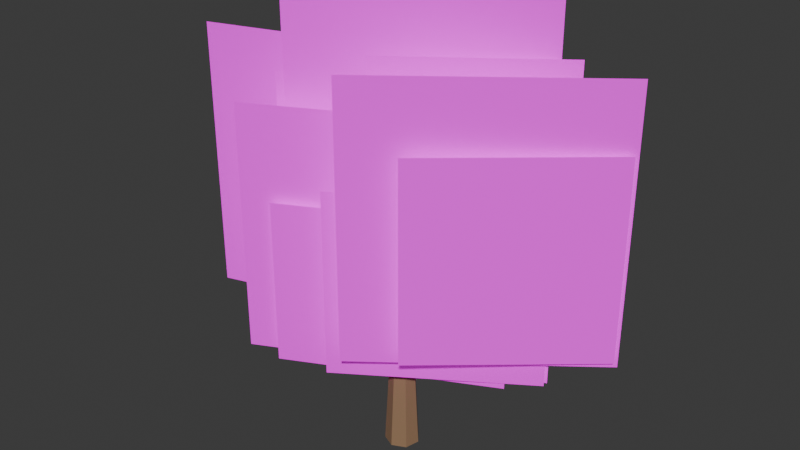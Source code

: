 # Source: TREE_NATIVE_ROUNDED_001_V4_TOP_CORRECTED_CLOSE.blend  (saved by Blender 5.2.44; exported with 4.5.12 LTS)
import bpy
from mathutils import Matrix  # noqa: F401  (used for matrix-valued properties, if any)

bpy.ops.wm.read_factory_settings(use_empty=True)
scene = bpy.context.scene
scene.name = 'Scene'

# ---- collections
col_collection = bpy.data.collections.new('Collection'); scene.collection.children.link(col_collection)

# ---- images (referenced by path relative to the original .blend; pixels are not part of the script)
import os
ASSET_DIR = os.environ.get("B2B_ASSET_DIR", "")  # directory of the original .blend (textures are referenced by path, not embedded)
HERE = os.path.dirname(os.path.abspath(__file__))  # packed textures are extracted next to this script under _unpacked/

def load_image(name, relpath, width, height, colorspace="sRGB"):
    """Load a texture the original file referenced (path relative to the .blend, or extracted next to this script)."""
    p = next((c for c in (os.path.join(HERE, relpath), os.path.join(ASSET_DIR, relpath)) if relpath and os.path.exists(c)), "")
    if p:
        img = bpy.data.images.load(p, check_existing=True)
        img.name = name
    else:  # same state as the original file: an image datablock whose file is absent (Cycles renders it pink)
        img = bpy.data.images.new(name, width, height)
        img.source = "FILE"
        img.filepath = "//" + (relpath or name)
    img.colorspace_settings.name = colorspace
    return img
img_eucalyptus_foliage_cluster_atlas_v2_clean_png = load_image('EUCALYPTUS_FOLIAGE_CLUSTER_ATLAS_V2_CLEAN.png', 'EUCALYPTUS_FOLIAGE_CLUSTER_ATLAS_V2_CLEAN.png', 1024, 1024, 'sRGB')

# ---- materials (node trees are filled in below, after node groups)
mat_gg_mat_tree_bark_shared = bpy.data.materials.new('GG_MAT_TREE_BARK_SHARED')
mat_gg_mat_native_rich_foliage_v2_approved = bpy.data.materials.new('GG_MAT_NATIVE_RICH_FOLIAGE_V2_APPROVED')

# ---- material node trees
mat_gg_mat_tree_bark_shared.use_nodes = True; mat_gg_mat_tree_bark_shared.node_tree.nodes.clear()
_N = mat_gg_mat_tree_bark_shared.node_tree.nodes; _L = mat_gg_mat_tree_bark_shared.node_tree.links
n0 = _N.new('ShaderNodeBsdfPrincipled'); n0.name = 'Principled BSDF'; n0.location = (-200, 100)
n0.inputs[0].default_value = (0.28, 0.17, 0.09, 1.0)
n0.inputs[2].default_value = 0.8
n0.inputs[10].default_value = 0.005
n1 = _N.new('ShaderNodeOutputMaterial'); n1.name = 'Material Output'; n1.location = (200, 100)
_L.new(n0.outputs[0], n1.inputs[0])
n1.is_active_output = True
mat_gg_mat_native_rich_foliage_v2_approved.use_nodes = True; mat_gg_mat_native_rich_foliage_v2_approved.node_tree.nodes.clear()
_N = mat_gg_mat_native_rich_foliage_v2_approved.node_tree.nodes; _L = mat_gg_mat_native_rich_foliage_v2_approved.node_tree.links
n0 = _N.new('ShaderNodeOutputMaterial'); n0.name = 'Material Output'; n0.location = (0, 0)
n1 = _N.new('ShaderNodeBsdfPrincipled'); n1.name = 'Principled BSDF'; n1.location = (0, 0)
n1.inputs[2].default_value = 0.85
n1.inputs[10].default_value = 0.005
n1.inputs[28].default_value = 0.18
n2 = _N.new('ShaderNodeTexImage'); n2.name = 'Image Texture'; n2.location = (0, 0)
n2.image = img_eucalyptus_foliage_cluster_atlas_v2_clean_png
_L.new(n2.outputs[0], n1.inputs[0])
_L.new(n2.outputs[0], n1.inputs[27])
_L.new(n2.outputs[1], n1.inputs[4])
_L.new(n1.outputs[0], n0.inputs[0])
n0.is_active_output = True

# ---- world
world_world = bpy.data.worlds.new('World'); scene.world = world_world
world_world.use_nodes = True; world_world.node_tree.nodes.clear()
_N = world_world.node_tree.nodes; _L = world_world.node_tree.links
n0 = _N.new('ShaderNodeOutputWorld'); n0.name = 'World Output'; n0.location = (200, 100)
n1 = _N.new('ShaderNodeBackground'); n1.name = 'Background'; n1.location = (-200, 100)
n1.inputs[0].default_value = (0.05088, 0.05088, 0.05088, 1.0)
_L.new(n1.outputs[0], n0.inputs[0])
n0.is_active_output = True
world_world.color = (0.05088, 0.05088, 0.05088)
world_world.sun_shadow_jitter_overblur = 0.0

# ---- meshes
me_cone = bpy.data.meshes.new('Cone')
me_cone.from_pydata([(0.0, 0.3, -1.275), (0.0, 0.168, 1.275), (0.2345, 0.187, -1.275), (0.1313, 0.1047, 1.275), (0.2925, -0.06676, -1.275), (0.1638, -0.03738, 1.275), (0.1302, -0.2703, -1.275), (0.07289, -0.1514, 1.275), (-0.1302, -0.2703, -1.275), (-0.07289, -0.1514, 1.275), (-0.2925, -0.06676, -1.275), (-0.1638, -0.03738, 1.275), (-0.2345, 0.187, -1.275), (-0.1313, 0.1047, 1.275)], [], [(0, 1, 3, 2), (2, 3, 5, 4), (4, 5, 7, 6), (6, 7, 9, 8), (8, 9, 11, 10), (3, 1, 13, 11, 9, 7, 5), (10, 11, 13, 12), (12, 13, 1, 0), (0, 2, 4, 6, 8, 10, 12)])
_uv = me_cone.uv_layers.new(name='UVMap')
_uv.uv.foreach_set('vector', [1.0, 0.5, 1.0, 1.0, 0.8571, 1.0, 0.8571, 0.5, 0.8571, 0.5, 0.8571, 1.0, 0.7143, 1.0, 0.7143, 0.5, 0.7143, 0.5, 0.7143, 1.0, 0.5714, 1.0, 0.5714, 0.5, 0.5714, 0.5, 0.5714, 1.0, 0.4286, 1.0, 0.4286, 0.5, 0.4286, 0.5, 0.4286, 1.0, 0.2857, 1.0, 0.2857, 0.5, 0.4376, 0.3996, 0.25, 0.49, 0.06236, 0.3996, 0.01602, 0.1966, 0.1459, 0.03377, 0.3541, 0.03377, 0.484, 0.1966, 0.2857, 0.5, 0.2857, 1.0, 0.1429, 1.0, 0.1429, 0.5, 0.1429, 0.5, 0.1429, 1.0, 2.98e-08, 1.0, 2.98e-08, 0.5, 0.75, 0.49, 0.9376, 0.3996, 0.984, 0.1966, 0.8541, 0.03377, 0.6459, 0.03377, 0.516, 0.1966, 0.5624, 0.3996])
me_cone.materials.append(mat_gg_mat_tree_bark_shared)
me_cone.update()
me_cone_001 = bpy.data.meshes.new('Cone.001')
me_cone_001.from_pydata([(0.0, 0.16, -1.108), (0.0, 0.0896, 1.108), (0.1251, 0.09976, -1.108), (0.07005, 0.05586, 1.108), (0.156, -0.0356, -1.108), (0.08735, -0.01994, 1.108), (0.06942, -0.1442, -1.108), (0.03888, -0.08073, 1.108), (-0.06942, -0.1442, -1.108), (-0.03888, -0.08073, 1.108), (-0.156, -0.0356, -1.108), (-0.08735, -0.01994, 1.108), (-0.1251, 0.09976, -1.108), (-0.07005, 0.05586, 1.108)], [], [(0, 1, 3, 2), (2, 3, 5, 4), (4, 5, 7, 6), (6, 7, 9, 8), (8, 9, 11, 10), (3, 1, 13, 11, 9, 7, 5), (10, 11, 13, 12), (12, 13, 1, 0), (0, 2, 4, 6, 8, 10, 12)])
_uv = me_cone_001.uv_layers.new(name='UVMap')
_uv.uv.foreach_set('vector', [1.0, 0.5, 1.0, 1.0, 0.8571, 1.0, 0.8571, 0.5, 0.8571, 0.5, 0.8571, 1.0, 0.7143, 1.0, 0.7143, 0.5, 0.7143, 0.5, 0.7143, 1.0, 0.5714, 1.0, 0.5714, 0.5, 0.5714, 0.5, 0.5714, 1.0, 0.4286, 1.0, 0.4286, 0.5, 0.4286, 0.5, 0.4286, 1.0, 0.2857, 1.0, 0.2857, 0.5, 0.4376, 0.3996, 0.25, 0.49, 0.06236, 0.3996, 0.01602, 0.1966, 0.1459, 0.03377, 0.3541, 0.03377, 0.484, 0.1966, 0.2857, 0.5, 0.2857, 1.0, 0.1429, 1.0, 0.1429, 0.5, 0.1429, 0.5, 0.1429, 1.0, 2.98e-08, 1.0, 2.98e-08, 0.5, 0.75, 0.49, 0.9376, 0.3996, 0.984, 0.1966, 0.8541, 0.03377, 0.6459, 0.03377, 0.516, 0.1966, 0.5624, 0.3996])
me_cone_001.materials.append(mat_gg_mat_tree_bark_shared)
me_cone_001.update()
me_cone_002 = bpy.data.meshes.new('Cone.002')
me_cone_002.from_pydata([(0.0, 0.16, -0.9787), (0.0, 0.0896, 0.9787), (0.1251, 0.09976, -0.9787), (0.07005, 0.05586, 0.9787), (0.156, -0.0356, -0.9787), (0.08735, -0.01994, 0.9787), (0.06942, -0.1442, -0.9787), (0.03888, -0.08073, 0.9787), (-0.06942, -0.1442, -0.9787), (-0.03888, -0.08073, 0.9787), (-0.156, -0.0356, -0.9787), (-0.08735, -0.01994, 0.9787), (-0.1251, 0.09976, -0.9787), (-0.07005, 0.05586, 0.9787)], [], [(0, 1, 3, 2), (2, 3, 5, 4), (4, 5, 7, 6), (6, 7, 9, 8), (8, 9, 11, 10), (3, 1, 13, 11, 9, 7, 5), (10, 11, 13, 12), (12, 13, 1, 0), (0, 2, 4, 6, 8, 10, 12)])
_uv = me_cone_002.uv_layers.new(name='UVMap')
_uv.uv.foreach_set('vector', [1.0, 0.5, 1.0, 1.0, 0.8571, 1.0, 0.8571, 0.5, 0.8571, 0.5, 0.8571, 1.0, 0.7143, 1.0, 0.7143, 0.5, 0.7143, 0.5, 0.7143, 1.0, 0.5714, 1.0, 0.5714, 0.5, 0.5714, 0.5, 0.5714, 1.0, 0.4286, 1.0, 0.4286, 0.5, 0.4286, 0.5, 0.4286, 1.0, 0.2857, 1.0, 0.2857, 0.5, 0.4376, 0.3996, 0.25, 0.49, 0.06236, 0.3996, 0.01602, 0.1966, 0.1459, 0.03377, 0.3541, 0.03377, 0.484, 0.1966, 0.2857, 0.5, 0.2857, 1.0, 0.1429, 1.0, 0.1429, 0.5, 0.1429, 0.5, 0.1429, 1.0, 2.98e-08, 1.0, 2.98e-08, 0.5, 0.75, 0.49, 0.9376, 0.3996, 0.984, 0.1966, 0.8541, 0.03377, 0.6459, 0.03377, 0.516, 0.1966, 0.5624, 0.3996])
me_cone_002.materials.append(mat_gg_mat_tree_bark_shared)
me_cone_002.update()
me_gg_native_rich_card_00_mesh = bpy.data.meshes.new('GG_NATIVE_RICH_CARD_00_MESH')
me_gg_native_rich_card_00_mesh.from_pydata([(-2.1, 0.0, -2.575), (2.1, 0.0, -2.575), (2.1, 0.0, 2.575), (-2.1, 0.0, 2.575)], [], [(0, 1, 2, 3)])
_uv = me_gg_native_rich_card_00_mesh.uv_layers.new(name='UVMap')
_uv.uv.foreach_set('vector', [0.3812, 0.5502, 0.6651, 0.5502, 0.6651, 0.9856, 0.3812, 0.9856])
me_gg_native_rich_card_00_mesh.materials.append(mat_gg_mat_native_rich_foliage_v2_approved)
me_gg_native_rich_card_00_mesh.update()
me_gg_native_rich_card_01_mesh = bpy.data.meshes.new('GG_NATIVE_RICH_CARD_01_MESH')
me_gg_native_rich_card_01_mesh.from_pydata([(-2.225, 0.0, -2.35), (2.225, 0.0, -2.35), (2.225, 0.0, 2.35), (-2.225, 0.0, 2.35)], [], [(0, 1, 2, 3)])
_uv = me_gg_native_rich_card_01_mesh.uv_layers.new(name='UVMap')
_uv.uv.foreach_set('vector', [0.01356, 0.5861, 0.3421, 0.5861, 0.3421, 0.9896, 0.01356, 0.9896])
me_gg_native_rich_card_01_mesh.materials.append(mat_gg_mat_native_rich_foliage_v2_approved)
me_gg_native_rich_card_01_mesh.update()
me_gg_native_rich_card_02_mesh = bpy.data.meshes.new('GG_NATIVE_RICH_CARD_02_MESH')
me_gg_native_rich_card_02_mesh.from_pydata([(-2.175, 0.0, -2.375), (2.175, 0.0, -2.375), (2.175, 0.0, 2.375), (-2.175, 0.0, 2.375)], [], [(0, 1, 2, 3)])
_uv = me_gg_native_rich_card_02_mesh.uv_layers.new(name='UVMap')
_uv.uv.foreach_set('vector', [0.3812, 0.5502, 0.6651, 0.5502, 0.6651, 0.9856, 0.3812, 0.9856])
me_gg_native_rich_card_02_mesh.materials.append(mat_gg_mat_native_rich_foliage_v2_approved)
me_gg_native_rich_card_02_mesh.update()
me_gg_native_rich_card_03_mesh = bpy.data.meshes.new('GG_NATIVE_RICH_CARD_03_MESH')
me_gg_native_rich_card_03_mesh.from_pydata([(-2.5, 0.0, -2.175), (2.5, 0.0, -2.175), (2.5, 0.0, 2.175), (-2.5, 0.0, 2.175)], [], [(0, 1, 2, 3)])
_uv = me_gg_native_rich_card_03_mesh.uv_layers.new(name='UVMap')
_uv.uv.foreach_set('vector', [0.02073, 0.01994, 0.5399, 0.01994, 0.5399, 0.3676, 0.02073, 0.3676])
me_gg_native_rich_card_03_mesh.materials.append(mat_gg_mat_native_rich_foliage_v2_approved)
me_gg_native_rich_card_03_mesh.update()
me_gg_native_rich_card_04_mesh = bpy.data.meshes.new('GG_NATIVE_RICH_CARD_04_MESH')
me_gg_native_rich_card_04_mesh.from_pydata([(-1.7, 0.0, -1.75), (1.7, 0.0, -1.75), (1.7, 0.0, 1.75), (-1.7, 0.0, 1.75)], [], [(0, 1, 2, 3)])
_uv = me_gg_native_rich_card_04_mesh.uv_layers.new(name='UVMap')
_uv.uv.foreach_set('vector', [0.5821, 0.3612, 0.7927, 0.3612, 0.7927, 0.5526, 0.5821, 0.5526])
me_gg_native_rich_card_04_mesh.materials.append(mat_gg_mat_native_rich_foliage_v2_approved)
me_gg_native_rich_card_04_mesh.update()
me_gg_native_rich_card_05_mesh = bpy.data.meshes.new('GG_NATIVE_RICH_CARD_05_MESH')
me_gg_native_rich_card_05_mesh.from_pydata([(-1.675, 0.0, -1.75), (1.675, 0.0, -1.75), (1.675, 0.0, 1.75), (-1.675, 0.0, 1.75)], [], [(0, 1, 2, 3)])
_uv = me_gg_native_rich_card_05_mesh.uv_layers.new(name='UVMap')
_uv.uv.foreach_set('vector', [0.555, 0.01435, 0.7153, 0.01435, 0.7153, 0.3628, 0.555, 0.3628])
me_gg_native_rich_card_05_mesh.materials.append(mat_gg_mat_native_rich_foliage_v2_approved)
me_gg_native_rich_card_05_mesh.update()
me_gg_native_rich_card_06_mesh = bpy.data.meshes.new('GG_NATIVE_RICH_CARD_06_MESH')
me_gg_native_rich_card_06_mesh.from_pydata([(-2.325, 0.0, -2.0), (2.325, 0.0, -2.0), (2.325, 0.0, 2.0), (-2.325, 0.0, 2.0)], [], [(0, 1, 2, 3)])
_uv = me_gg_native_rich_card_06_mesh.uv_layers.new(name='UVMap')
_uv.uv.foreach_set('vector', [0.7313, 0.02791, 0.9872, 0.02791, 0.9872, 0.382, 0.7313, 0.382])
me_gg_native_rich_card_06_mesh.materials.append(mat_gg_mat_native_rich_foliage_v2_approved)
me_gg_native_rich_card_06_mesh.update()
me_gg_native_rich_card_07_mesh = bpy.data.meshes.new('GG_NATIVE_RICH_CARD_07_MESH')
me_gg_native_rich_card_07_mesh.from_pydata([(-1.775, 0.0, -1.6), (1.775, 0.0, -1.6), (1.775, 0.0, 1.6), (-1.775, 0.0, 1.6)], [], [(0, 1, 2, 3)])
_uv = me_gg_native_rich_card_07_mesh.uv_layers.new(name='UVMap')
_uv.uv.foreach_set('vector', [0.03828, 0.3461, 0.5207, 0.3461, 0.5207, 0.61, 0.03828, 0.61])
me_gg_native_rich_card_07_mesh.materials.append(mat_gg_mat_native_rich_foliage_v2_approved)
me_gg_native_rich_card_07_mesh.update()
me_gg_native_rich_card_08_mesh = bpy.data.meshes.new('GG_NATIVE_RICH_CARD_08_MESH')
me_gg_native_rich_card_08_mesh.from_pydata([(-1.75, 0.0, -1.625), (1.75, 0.0, -1.625), (1.75, 0.0, 1.625), (-1.75, 0.0, 1.625)], [], [(0, 1, 2, 3)])
_uv = me_gg_native_rich_card_08_mesh.uv_layers.new(name='UVMap')
_uv.uv.foreach_set('vector', [0.3812, 0.5502, 0.6651, 0.5502, 0.6651, 0.9856, 0.3812, 0.9856])
me_gg_native_rich_card_08_mesh.materials.append(mat_gg_mat_native_rich_foliage_v2_approved)
me_gg_native_rich_card_08_mesh.update()
me_gg_native_rich_card_09_mesh = bpy.data.meshes.new('GG_NATIVE_RICH_CARD_09_MESH')
me_gg_native_rich_card_09_mesh.from_pydata([(-1.55, 0.0, -1.8), (1.55, 0.0, -1.8), (1.55, 0.0, 1.8), (-1.55, 0.0, 1.8)], [], [(0, 1, 2, 3)])
_uv = me_gg_native_rich_card_09_mesh.uv_layers.new(name='UVMap')
_uv.uv.foreach_set('vector', [0.01356, 0.5861, 0.3421, 0.5861, 0.3421, 0.9896, 0.01356, 0.9896])
me_gg_native_rich_card_09_mesh.materials.append(mat_gg_mat_native_rich_foliage_v2_approved)
me_gg_native_rich_card_09_mesh.update()
me_gg_native_rich_card_10_mesh = bpy.data.meshes.new('GG_NATIVE_RICH_CARD_10_MESH')
me_gg_native_rich_card_10_mesh.from_pydata([(-1.55, 0.0, -1.8), (1.55, 0.0, -1.8), (1.55, 0.0, 1.8), (-1.55, 0.0, 1.8)], [], [(0, 1, 2, 3)])
_uv = me_gg_native_rich_card_10_mesh.uv_layers.new(name='UVMap')
_uv.uv.foreach_set('vector', [0.6882, 0.5128, 0.9833, 0.5128, 0.9833, 0.9856, 0.6882, 0.9856])
me_gg_native_rich_card_10_mesh.materials.append(mat_gg_mat_native_rich_foliage_v2_approved)
me_gg_native_rich_card_10_mesh.update()
me_gg_native_rich_card_11_mesh = bpy.data.meshes.new('GG_NATIVE_RICH_CARD_11_MESH')
me_gg_native_rich_card_11_mesh.from_pydata([(-1.9, 0.0, -1.45), (1.9, 0.0, -1.45), (1.9, 0.0, 1.45), (-1.9, 0.0, 1.45)], [], [(0, 1, 2, 3)])
_uv = me_gg_native_rich_card_11_mesh.uv_layers.new(name='UVMap')
_uv.uv.foreach_set('vector', [0.02073, 0.01994, 0.5399, 0.01994, 0.5399, 0.3676, 0.02073, 0.3676])
me_gg_native_rich_card_11_mesh.materials.append(mat_gg_mat_native_rich_foliage_v2_approved)
me_gg_native_rich_card_11_mesh.update()

# ---- objects
ob_gg_native_v4_locked_carcass_00 = bpy.data.objects.new('GG_NATIVE_V4_LOCKED_CARCASS_00', me_cone)
ob_gg_native_v4_locked_carcass_01 = bpy.data.objects.new('GG_NATIVE_V4_LOCKED_CARCASS_01', me_cone_001)
ob_gg_native_v4_locked_carcass_02 = bpy.data.objects.new('GG_NATIVE_V4_LOCKED_CARCASS_02', me_cone_002)
ob_gg_native_rich_card_00 = bpy.data.objects.new('GG_NATIVE_RICH_CARD_00', me_gg_native_rich_card_00_mesh)
ob_gg_native_rich_card_01 = bpy.data.objects.new('GG_NATIVE_RICH_CARD_01', me_gg_native_rich_card_01_mesh)
ob_gg_native_rich_card_02 = bpy.data.objects.new('GG_NATIVE_RICH_CARD_02', me_gg_native_rich_card_02_mesh)
ob_gg_native_rich_card_03 = bpy.data.objects.new('GG_NATIVE_RICH_CARD_03', me_gg_native_rich_card_03_mesh)
ob_gg_native_rich_card_04 = bpy.data.objects.new('GG_NATIVE_RICH_CARD_04', me_gg_native_rich_card_04_mesh)
ob_gg_native_rich_card_05 = bpy.data.objects.new('GG_NATIVE_RICH_CARD_05', me_gg_native_rich_card_05_mesh)
ob_gg_native_rich_card_06 = bpy.data.objects.new('GG_NATIVE_RICH_CARD_06', me_gg_native_rich_card_06_mesh)
ob_gg_native_rich_card_07 = bpy.data.objects.new('GG_NATIVE_RICH_CARD_07', me_gg_native_rich_card_07_mesh)
ob_gg_native_rich_card_08 = bpy.data.objects.new('GG_NATIVE_RICH_CARD_08', me_gg_native_rich_card_08_mesh)
ob_gg_native_rich_card_09 = bpy.data.objects.new('GG_NATIVE_RICH_CARD_09', me_gg_native_rich_card_09_mesh)
ob_gg_native_rich_card_10 = bpy.data.objects.new('GG_NATIVE_RICH_CARD_10', me_gg_native_rich_card_10_mesh)
ob_gg_native_rich_card_11 = bpy.data.objects.new('GG_NATIVE_RICH_CARD_11', me_gg_native_rich_card_11_mesh)

# ---- transforms, parenting, visibility, modifiers, constraints
ob_gg_native_v4_locked_carcass_00.location = (0.0, 0.0, 7.116)
ob_gg_native_v4_locked_carcass_00.rotation_euler = (0.0, -0.0, -3.142)
ob_gg_native_v4_locked_carcass_00.scale = (5.581, 5.581, 5.581)
ob_gg_native_v4_locked_carcass_01.location = (-2.93, 0.2791, 17.72)
ob_gg_native_v4_locked_carcass_01.rotation_euler = (0.4958, -3.269e-08, -1.666)
ob_gg_native_v4_locked_carcass_01.scale = (5.581, 5.581, 5.581)
ob_gg_native_v4_locked_carcass_02.location = (2.93, -0.2233, 17.72)
ob_gg_native_v4_locked_carcass_02.rotation_euler = (0.568, -6.011e-08, 1.495)
ob_gg_native_v4_locked_carcass_02.scale = (5.581, 5.581, 5.581)
ob_gg_native_rich_card_00.location = (0.0, 1.898, 29.86)
ob_gg_native_rich_card_00.rotation_euler = (0.0, 0.0, 0.4636)
ob_gg_native_rich_card_00.scale = (5.581, 5.581, 5.581)
ob_gg_native_rich_card_01.location = (-8.093, 0.2791, 24.84)
ob_gg_native_rich_card_01.rotation_euler = (0.0, 0.0, 0.2891)
ob_gg_native_rich_card_01.scale = (5.581, 5.581, 5.581)
ob_gg_native_rich_card_02.location = (8.093, 0.5581, 24.84)
ob_gg_native_rich_card_02.rotation_euler = (0.0, 0.0, 0.6556)
ob_gg_native_rich_card_02.scale = (5.581, 5.581, 5.581)
ob_gg_native_rich_card_03.location = (0.0, -1.116, 21.21)
ob_gg_native_rich_card_03.rotation_euler = (0.0, 0.0, 0.4636)
ob_gg_native_rich_card_03.scale = (5.581, 5.581, 5.581)
ob_gg_native_rich_card_04.location = (-10.6, 1.395, 22.05)
ob_gg_native_rich_card_04.rotation_euler = (0.0, 0.0, 0.2193)
ob_gg_native_rich_card_04.scale = (5.581, 5.581, 5.581)
ob_gg_native_rich_card_05.location = (10.6, 1.228, 22.05)
ob_gg_native_rich_card_05.rotation_euler = (0.0, 0.0, 0.708)
ob_gg_native_rich_card_05.scale = (5.581, 5.581, 5.581)
ob_gg_native_rich_card_06.location = (0.0, 2.902, 24.28)
ob_gg_native_rich_card_06.rotation_euler = (0.0, 0.0, 0.516)
ob_gg_native_rich_card_06.scale = (5.581, 5.581, 5.581)
ob_gg_native_rich_card_07.location = (-4.019, -0.6698, 17.86)
ob_gg_native_rich_card_07.rotation_euler = (0.0, 0.0, 0.3415)
ob_gg_native_rich_card_07.scale = (5.581, 5.581, 5.581)
ob_gg_native_rich_card_08.location = (4.353, -0.8372, 18.14)
ob_gg_native_rich_card_08.rotation_euler = (0.0, 0.0, 0.5858)
ob_gg_native_rich_card_08.scale = (5.581, 5.581, 5.581)
ob_gg_native_rich_card_09.location = (-5.023, 2.567, 28.74)
ob_gg_native_rich_card_09.rotation_euler = (0.0, 0.0, 0.2891)
ob_gg_native_rich_card_09.scale = (5.581, 5.581, 5.581)
ob_gg_native_rich_card_10.location = (5.302, 2.512, 28.47)
ob_gg_native_rich_card_10.rotation_euler = (0.0, 0.0, 0.6382)
ob_gg_native_rich_card_10.scale = (5.581, 5.581, 5.581)
ob_gg_native_rich_card_11.location = (0.0, -1.953, 16.47)
ob_gg_native_rich_card_11.rotation_euler = (0.0, 0.0, 0.4636)
ob_gg_native_rich_card_11.scale = (5.581, 5.581, 5.581)

# ---- collection membership
col_collection.objects.link(ob_gg_native_v4_locked_carcass_00)
col_collection.objects.link(ob_gg_native_v4_locked_carcass_01)
col_collection.objects.link(ob_gg_native_v4_locked_carcass_02)
col_collection.objects.link(ob_gg_native_rich_card_00)
col_collection.objects.link(ob_gg_native_rich_card_01)
col_collection.objects.link(ob_gg_native_rich_card_02)
col_collection.objects.link(ob_gg_native_rich_card_03)
col_collection.objects.link(ob_gg_native_rich_card_04)
col_collection.objects.link(ob_gg_native_rich_card_05)
col_collection.objects.link(ob_gg_native_rich_card_06)
col_collection.objects.link(ob_gg_native_rich_card_07)
col_collection.objects.link(ob_gg_native_rich_card_08)
col_collection.objects.link(ob_gg_native_rich_card_09)
col_collection.objects.link(ob_gg_native_rich_card_10)
col_collection.objects.link(ob_gg_native_rich_card_11)

# ---- scene / render settings (as saved in the file)
scene.frame_start = 1; scene.frame_end = 250; scene.frame_set(1)
scene.render.engine = 'BLENDER_EEVEE_NEXT'
scene.render.bake_bias = 0.0
scene.render.bake_samples = 0
scene.render.compositor_device = 'GPU'
scene.eevee.use_volume_custom_range = False
scene.eevee.fast_gi_thickness_near = 0.1
scene.eevee.fast_gi_thickness_far = 0.0
scene.eevee.ray_tracing_options.screen_trace_thickness = 0.1
bpy.context.view_layer.update()

# ---- added for rendering (the .blend has no active camera and no usable light): camera, sun
cam_auto = bpy.data.cameras.new('AutoCamera')
cam_auto.lens = 50.0
cam_auto.sensor_width = 36.0
cam_auto.clip_end = 1000.0
ob_auto_camera = bpy.data.objects.new('AutoCamera', cam_auto)
scene.collection.objects.link(ob_auto_camera)
ob_auto_camera.location = (54.8056, -66.1608, 66.873)
ob_auto_camera.rotation_euler = (1.09748, -7.21219e-08, 0.694738)
scene.camera = ob_auto_camera
light_auto_sun = bpy.data.lights.new('AutoSun', 'SUN')
light_auto_sun.energy = 3.0
light_auto_sun.angle = 0.0523599
ob_auto_sun = bpy.data.objects.new('AutoSun', light_auto_sun)
scene.collection.objects.link(ob_auto_sun)
ob_auto_sun.rotation_euler = (0.872665, 0.174533, 0.523599)
bpy.context.view_layer.update()
